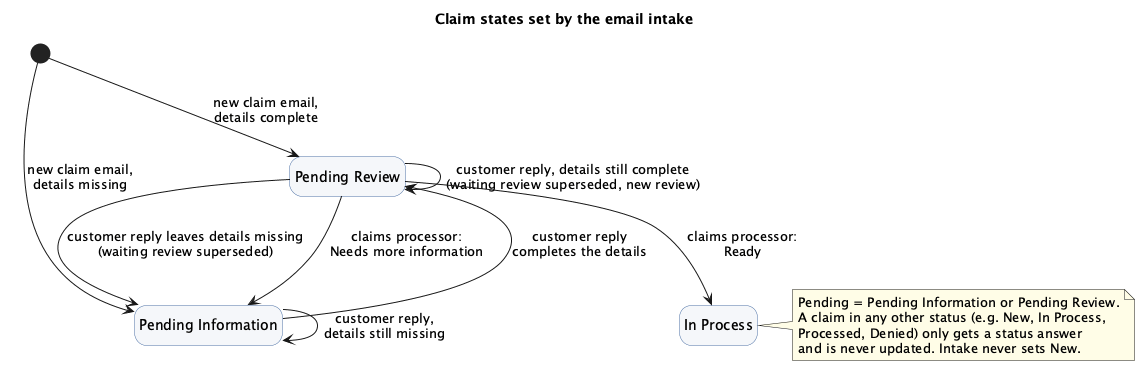

The diagram above was rendered by PlantUML. Its source (embedded in the PNG):
@startuml
' Claim states set by the email intake. Keep in sync with docs/design/email-claim-intake.md (Claim states).
skinparam backgroundColor white
skinparam StateBackgroundColor #F5F7FA
skinparam StateBorderColor #4A6FA5
skinparam NoteBackgroundColor #FFFDE7
hide empty description

title Claim states set by the email intake

state "Pending Information" as PI
state "Pending Review" as PR
state "In Process" as IP

[*] --> PI : new claim email,\ndetails missing
[*] --> PR : new claim email,\ndetails complete

PI --> PI : customer reply,\ndetails still missing
PI --> PR : customer reply\ncompletes the details

PR --> PR : customer reply, details still complete\n(waiting review superseded, new review)
PR --> PI : customer reply leaves details missing\n(waiting review superseded)
PR --> PI : claims processor:\nNeeds more information
PR --> IP : claims processor:\nReady

note right of IP
  Pending = Pending Information or Pending Review.
  A claim in any other status (e.g. New, In Process,
  Processed, Denied) only gets a status answer
  and is never updated. Intake never sets New.
end note
@enduml